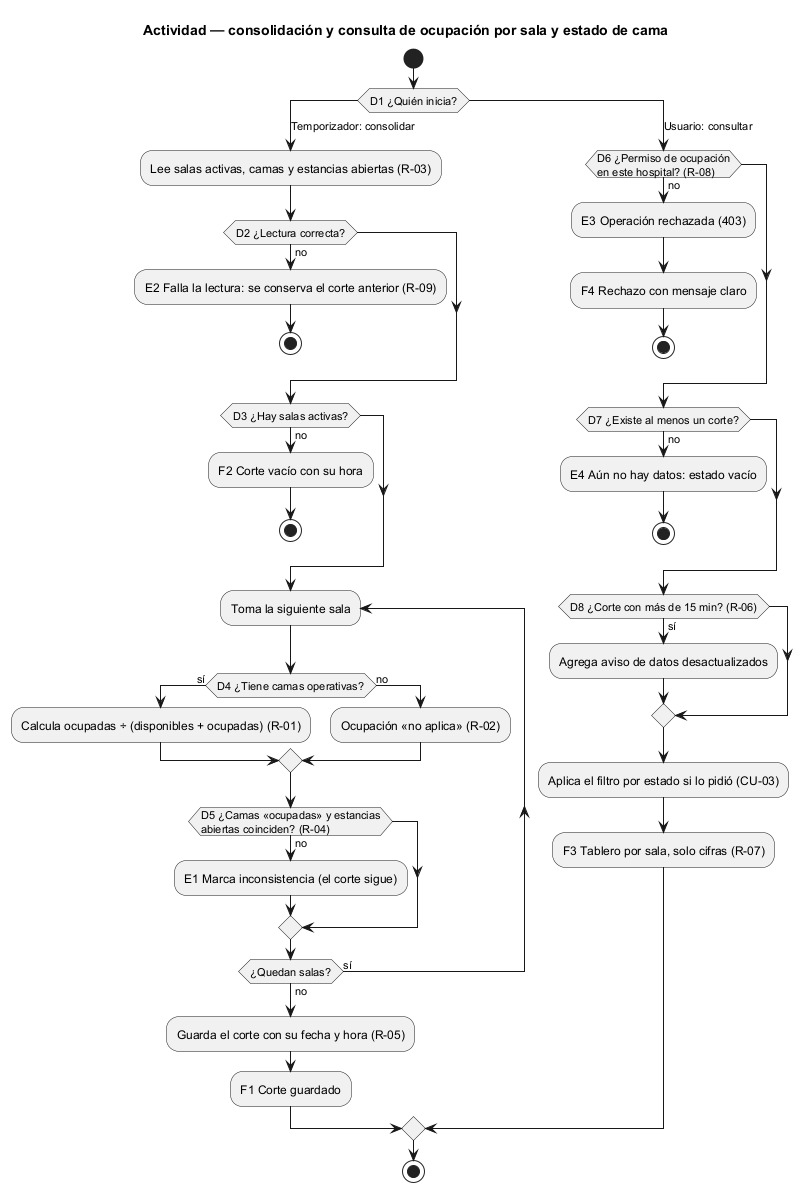

The diagram above was rendered by PlantUML. Its source (embedded in the PNG):
@startuml semana-01-actividad
' Semana 1 — Dashboard de ocupación hospitalaria (tarea Odoo 2488)
title Actividad — consolidación y consulta de ocupación por sala y estado de cama

start
switch (D1 ¿Quién inicia?)
case (Temporizador: consolidar)
  :Lee salas activas, camas y estancias abiertas (R-03);
  if (D2 ¿Lectura correcta?) then (no)
    :E2 Falla la lectura: se conserva el corte anterior (R-09);
    stop
  endif
  if (D3 ¿Hay salas activas?) then (no)
    :F2 Corte vacío con su hora;
    stop
  endif
  repeat :Toma la siguiente sala;
    if (D4 ¿Tiene camas operativas?) then (sí)
      :Calcula ocupadas ÷ (disponibles + ocupadas) (R-01);
    else (no)
      :Ocupación «no aplica» (R-02);
    endif
    if (D5 ¿Camas «ocupadas» y estancias\nabiertas coinciden? (R-04)) then (no)
      :E1 Marca inconsistencia (el corte sigue);
    endif
  repeat while (¿Quedan salas?) is (sí) not (no)
  :Guarda el corte con su fecha y hora (R-05);
  :F1 Corte guardado;
case (Usuario: consultar)
  if (D6 ¿Permiso de ocupación\nen este hospital? (R-08)) then (no)
    :E3 Operación rechazada (403);
    :F4 Rechazo con mensaje claro;
    stop
  endif
  if (D7 ¿Existe al menos un corte?) then (no)
    :E4 Aún no hay datos: estado vacío;
    stop
  endif
  if (D8 ¿Corte con más de 15 min? (R-06)) then (sí)
    :Agrega aviso de datos desactualizados;
  endif
  :Aplica el filtro por estado si lo pidió (CU-03);
  :F3 Tablero por sala, solo cifras (R-07);
endswitch
stop
@enduml